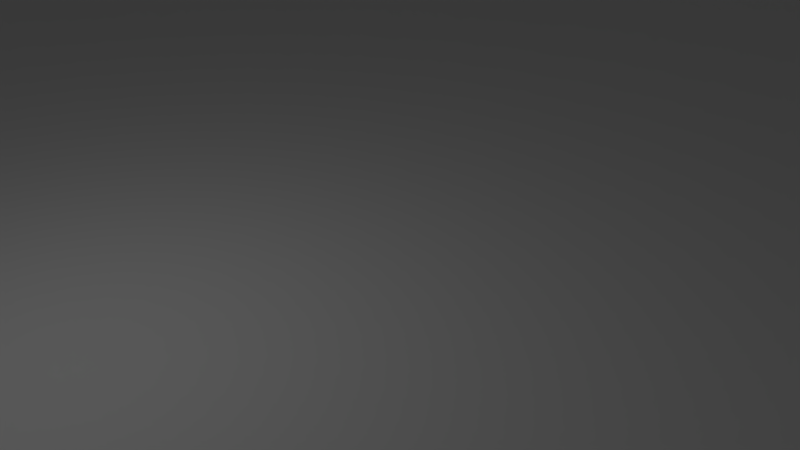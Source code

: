 # Source: lightroom.blend  (saved by Blender 2.69.0; exported with 4.5.12 LTS)
import bpy
from mathutils import Matrix  # noqa: F401  (used for matrix-valued properties, if any)

bpy.ops.wm.read_factory_settings(use_empty=True)
scene = bpy.context.scene
scene.name = 'Scene'

# ---- collections
col_collection_1 = bpy.data.collections.new('Collection 1'); scene.collection.children.link(col_collection_1)

# ---- materials (node trees are filled in below, after node groups)
mat_material = bpy.data.materials.new('Material')
mat_material.alpha_threshold = 0.0
mat_material.use_transparent_shadow = False
mat_material.roughness = 0.5
mat_material.line_color = (0.0, 0.0, 0.0, 1.0)

# ---- material node trees

# ---- world
world_world = bpy.data.worlds.new('World'); scene.world = world_world
world_world.color = (0.05088, 0.05088, 0.05088)
world_world.use_sun_shadow = False
world_world.sun_shadow_jitter_overblur = 0.0
world_world.cycles.sampling_method = 'MANUAL'
world_world.cycles.sample_map_resolution = 256

# ---- cameras
cam_camera = bpy.data.cameras.new('Camera')
cam_camera.clip_end = 100.0
cam_camera.lens = 35.0
cam_camera.sensor_width = 32.0
cam_camera.sensor_height = 18.0
cam_camera.ortho_scale = 7.314
cam_camera.dof.focus_distance = 0.0
cam_camera.dof.aperture_fstop = 128.0

# ---- lights
light_lamp = bpy.data.lights.new('Lamp', 'POINT')
light_lamp.transmission_factor = 0.0
light_lamp.cutoff_distance = 30.0
light_lamp.energy = 100.0
light_lamp.shadow_buffer_clip_start = 1.001
light_lamp.shadow_soft_size = 0.1
light_lamp.shadow_maximum_resolution = 0.006
light_lamp.use_absolute_resolution = True
light_lamp.cycles.use_multiple_importance_sampling = False

# ---- meshes
me_cube = bpy.data.meshes.new('Cube')
me_cube.from_pydata([(64.0, 480.0, 0.0), (64.0, -32.0, 0.0), (-64.0, -32.0, 0.0), (-64.0, 480.0, 0.0), (64.0, 480.0, 55.0), (-64.0, 480.0, 55.0), (-64.0, -32.0, 55.0), (64.0, -32.0, 55.0)], [], [(0, 1, 2, 3), (3, 5, 4, 0), (3, 2, 6, 5), (1, 0, 4, 7)])
_uv = me_cube.uv_layers.new(name='UVMap')
_uv.uv.foreach_set('vector', [1.0, 1.0, 1.0, 0.0, 0.0, 0.0, 0.0, 1.0, 0.0, 0.0, 0.0, 0.0, 0.0, 0.0, 0.0, 1.0, 0.0, 0.0, 0.0, 0.0, 0.0, 0.0, 0.0, 0.0, 0.0, 0.0, 1.0, 1.0, 0.0, 0.0, 0.0, 0.0])
me_cube.materials.append(mat_material)
me_cube.use_remesh_preserve_volume = False
me_cube.use_remesh_preserve_attributes = False
me_cube.use_mirror_vertex_groups = False
me_cube.update()

# ---- objects
ob_cube = bpy.data.objects.new('Cube', me_cube)
ob_lamp = bpy.data.objects.new('Lamp', light_lamp)
ob_camera = bpy.data.objects.new('Camera', cam_camera)

# ---- transforms, parenting, visibility, modifiers, constraints
ob_cube.location = (0.0, 0.0, 0.0)
ob_cube.lock_rotations_4d = False
ob_cube.empty_display_type = 'ARROWS'
ob_cube.lineart.crease_threshold = 0.0
ob_lamp.location = (4.076, 1.005, 5.904)
ob_lamp.rotation_euler = (0.6503, 0.05522, 1.866)
ob_lamp.lock_rotations_4d = False
ob_lamp.empty_display_type = 'ARROWS'
ob_lamp.color = (0.0, 0.0, 0.0, 0.0)
ob_lamp.lineart.crease_threshold = 0.0
ob_camera.location = (7.481, -6.508, 5.344)
ob_camera.rotation_euler = (1.109, 0.01082, -6.293)
ob_camera.lock_rotations_4d = False
ob_camera.empty_display_type = 'ARROWS'
ob_camera.color = (0.0, 0.0, 0.0, 0.0)
ob_camera.display_type = 'WIRE'
ob_camera.lineart.crease_threshold = 0.0

# ---- collection membership
col_collection_1.objects.link(ob_cube)
col_collection_1.objects.link(ob_lamp)
col_collection_1.objects.link(ob_camera)

# ---- scene / render settings (as saved in the file)
scene.camera = ob_camera
scene.frame_start = 1; scene.frame_end = 250; scene.frame_set(1)
scene.render.engine = 'BLENDER_EEVEE_NEXT'
scene.render.image_settings.compression = 90
scene.render.resolution_percentage = 50
scene.render.dither_intensity = 0.0
scene.cycles.use_denoising = False
scene.cycles.samples = 10
scene.cycles.sampling_pattern = 'TABULATED_SOBOL'
scene.cycles.light_sampling_threshold = 0.0
scene.cycles.use_adaptive_sampling = False
scene.cycles.use_light_tree = False
scene.cycles.blur_glossy = 0.0
scene.cycles.volume_bounces = 1
scene.cycles.pixel_filter_type = 'GAUSSIAN'
scene.cycles.sample_clamp_indirect = 0.0
scene.view_settings.view_transform = 'Standard'
bpy.context.view_layer.update()
